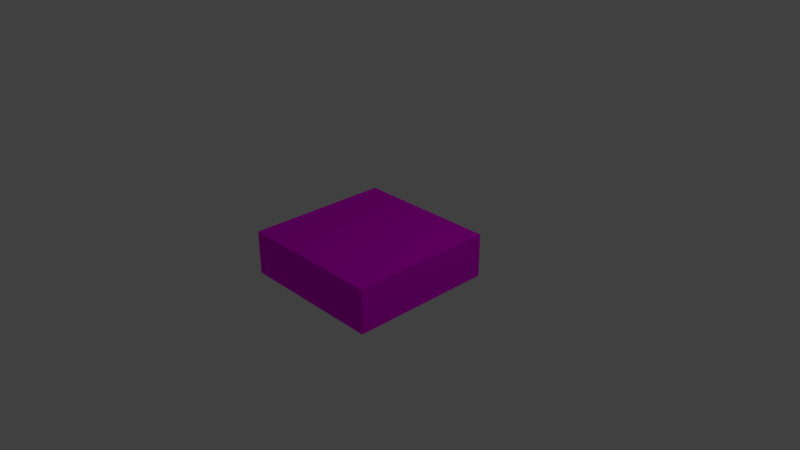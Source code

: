 # Source: block.blend  (saved by Blender 2.79.0; exported with 4.5.12 LTS)
import bpy
from mathutils import Matrix  # noqa: F401  (used for matrix-valued properties, if any)

bpy.ops.wm.read_factory_settings(use_empty=True)
scene = bpy.context.scene
scene.name = 'Scene'

# ---- collections
col_collection_1 = bpy.data.collections.new('Collection 1'); scene.collection.children.link(col_collection_1)

# ---- images (referenced by path relative to the original .blend; pixels are not part of the script)
import os
ASSET_DIR = os.environ.get("B2B_ASSET_DIR", "")  # directory of the original .blend (textures are referenced by path, not embedded)
HERE = os.path.dirname(os.path.abspath(__file__))  # packed textures are extracted next to this script under _unpacked/

def load_image(name, relpath, width, height, colorspace="sRGB"):
    """Load a texture the original file referenced (path relative to the .blend, or extracted next to this script)."""
    p = next((c for c in (os.path.join(HERE, relpath), os.path.join(ASSET_DIR, relpath)) if relpath and os.path.exists(c)), "")
    if p:
        img = bpy.data.images.load(p, check_existing=True)
        img.name = name
    else:  # same state as the original file: an image datablock whose file is absent (Cycles renders it pink)
        img = bpy.data.images.new(name, width, height)
        img.source = "FILE"
        img.filepath = "//" + (relpath or name)
    img.colorspace_settings.name = colorspace
    return img
img_albedo_png_001 = load_image('albedo.png.001', 'albedo.png', 1024, 1024, 'sRGB')

# ---- materials (node trees are filled in below, after node groups)
mat_material_001 = bpy.data.materials.new('Material.001')
mat_material_001.alpha_threshold = 0.0
mat_material_001.roughness = 0.5

# ---- material node trees
mat_material_001.use_nodes = True; mat_material_001.node_tree.nodes.clear()
_N = mat_material_001.node_tree.nodes; _L = mat_material_001.node_tree.links
n0 = _N.new('ShaderNodeOutputMaterial'); n0.name = 'Material Output'; n0.location = (300, 300)
n1 = _N.new('ShaderNodeBsdfDiffuse'); n1.name = 'Diffuse BSDF'; n1.location = (10, 300)
n2 = _N.new('ShaderNodeTexImage'); n2.name = 'Image Texture'; n2.location = (-180, 300)
n2.width = 140
n2.image = img_albedo_png_001
_L.new(n1.outputs[0], n0.inputs[0])
_L.new(n2.outputs[0], n1.inputs[0])
n0.is_active_output = True

# ---- world
world_world = bpy.data.worlds.new('World'); scene.world = world_world
world_world.color = (0.05088, 0.05088, 0.05088)
world_world.use_sun_shadow = False
world_world.sun_shadow_jitter_overblur = 0.0
world_world.cycles.sampling_method = 'MANUAL'

# ---- cameras
cam_camera = bpy.data.cameras.new('Camera')
cam_camera.clip_end = 100.0
cam_camera.lens = 35.0
cam_camera.sensor_width = 32.0
cam_camera.sensor_height = 18.0
cam_camera.ortho_scale = 7.314
cam_camera.dof.focus_distance = 0.0

# ---- lights
light_lamp = bpy.data.lights.new('Lamp', 'POINT')
light_lamp.transmission_factor = 0.0
light_lamp.cutoff_distance = 30.0
light_lamp.energy = 100.0
light_lamp.shadow_buffer_clip_start = 1.001
light_lamp.shadow_soft_size = 0.1
light_lamp.shadow_maximum_resolution = 0.006
light_lamp.use_absolute_resolution = True

# ---- meshes
me_cube_001 = bpy.data.meshes.new('Cube.001')
me_cube_001.from_pydata([(-1.0, -1.0, -1.0), (-1.0, -1.0, 1.0), (-1.0, 1.0, -1.0), (-1.0, 1.0, 1.0), (1.0, -1.0, -1.0), (1.0, -1.0, 1.0), (1.0, 1.0, -1.0), (1.0, 1.0, 1.0)], [], [(0, 1, 3, 2), (2, 3, 7, 6), (6, 7, 5, 4), (4, 5, 1, 0), (2, 6, 4, 0), (7, 3, 1, 5)])
_uv = me_cube_001.uv_layers.new(name='UVMap')
_uv.uv.foreach_set('vector', [0.0, 0.0, 0.0, 1.0, 1.0, 1.0, 1.0, 0.0, 0.0, 0.0, 0.0, 1.0, 1.0, 1.0, 1.0, 0.0, 0.0, 0.0, 0.0, 1.0, -1.0, 1.0, -1.0, 0.0, 0.0, 0.0, 0.0, 1.0, -1.0, 1.0, -1.0, 0.0, 0.0, 0.0, 1.0, 0.0, 1.0, -1.0, 0.0, -1.0, 0.0, 0.0, -1.0, 0.0, -1.0, -1.0, 0.0, -1.0])
me_cube_001.materials.append(mat_material_001)
me_cube_001.use_remesh_preserve_volume = False
me_cube_001.use_remesh_preserve_attributes = False
me_cube_001.use_mirror_vertex_groups = False
me_cube_001.update()

# ---- objects
ob_cube = bpy.data.objects.new('Cube', me_cube_001)
ob_lamp = bpy.data.objects.new('Lamp', light_lamp)
ob_camera = bpy.data.objects.new('Camera', cam_camera)

# ---- transforms, parenting, visibility, modifiers, constraints
ob_cube.location = (0.0, 0.0, 0.0)
ob_cube.scale = (1.0, 1.0, 0.3)
ob_cube.lineart.crease_threshold = 0.0
ob_lamp.location = (4.076, 1.005, 5.904)
ob_lamp.rotation_euler = (0.6503, 0.05522, 1.866)
ob_lamp.lock_rotations_4d = False
ob_lamp.empty_display_type = 'ARROWS'
ob_lamp.color = (0.0, 0.0, 0.0, 0.0)
ob_lamp.lineart.crease_threshold = 0.0
ob_camera.location = (7.481, -6.508, 5.344)
ob_camera.rotation_euler = (1.109, 0.0, 0.8149)
ob_camera.lock_rotations_4d = False
ob_camera.empty_display_type = 'ARROWS'
ob_camera.color = (0.0, 0.0, 0.0, 0.0)
ob_camera.display_type = 'WIRE'
ob_camera.lineart.crease_threshold = 0.0

# ---- collection membership
col_collection_1.objects.link(ob_cube)
col_collection_1.objects.link(ob_lamp)
col_collection_1.objects.link(ob_camera)

# ---- scene / render settings (as saved in the file)
scene.camera = ob_camera
scene.frame_start = 1; scene.frame_end = 250; scene.frame_set(1)
scene.render.engine = 'CYCLES'
scene.render.resolution_percentage = 50
scene.render.dither_intensity = 0.0
scene.cycles.use_denoising = False
scene.cycles.samples = 128
scene.cycles.sampling_pattern = 'TABULATED_SOBOL'
scene.cycles.use_adaptive_sampling = False
scene.cycles.use_light_tree = False
scene.cycles.blur_glossy = 0.0
scene.cycles.sample_clamp_indirect = 0.0
scene.view_settings.view_transform = 'Standard'
bpy.context.view_layer.update()

